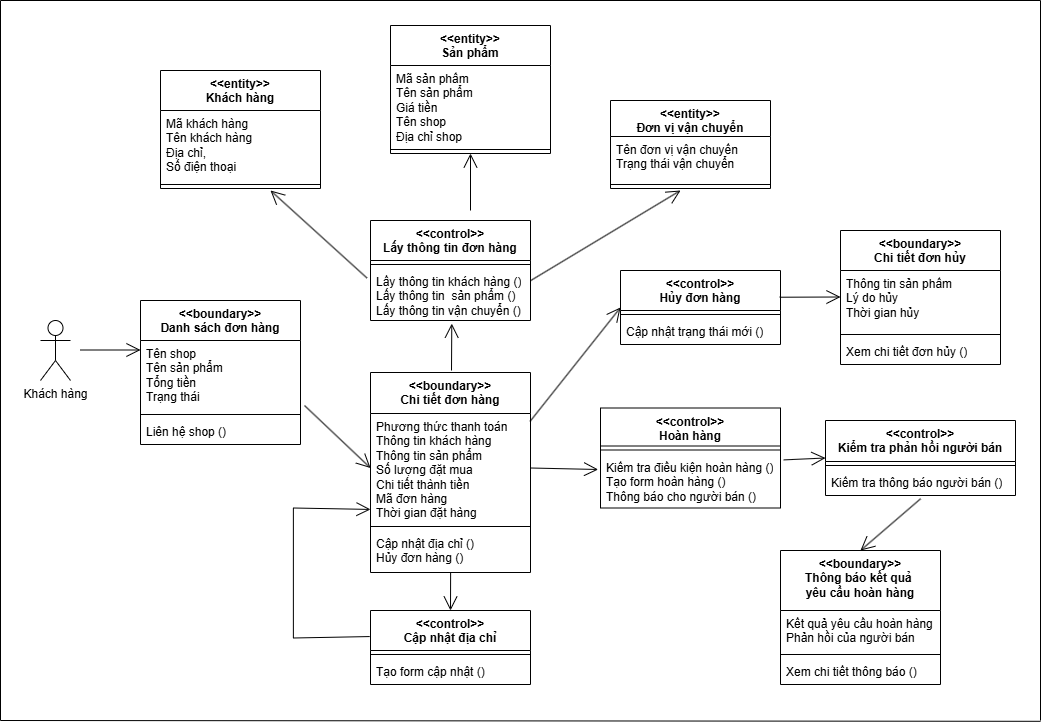

The diagram above was exported from draw.io. Its source (the exported page's mxGraphModel, read from the mxfile embedded in the PNG):
<mxGraphModel dx="2108" dy="1696" grid="1" gridSize="10" guides="1" tooltips="1" connect="1" arrows="1" fold="1" page="1" pageScale="1" pageWidth="827" pageHeight="1169" math="0" shadow="0">
  <root>
    <mxCell id="0" />
    <mxCell id="1" parent="0" />
    <mxCell id="161rVTM094mOv4woCnpc-1" value="Khách hàng" style="shape=umlActor;verticalLabelPosition=bottom;verticalAlign=top;html=1;" parent="1" vertex="1">
      <mxGeometry x="-120" y="160" width="30" height="60" as="geometry" />
    </mxCell>
    <mxCell id="161rVTM094mOv4woCnpc-2" value="" style="endArrow=open;endFill=1;endSize=12;html=1;rounded=0;" parent="1" edge="1">
      <mxGeometry width="160" relative="1" as="geometry">
        <mxPoint x="-80" y="189.5" as="sourcePoint" />
        <mxPoint x="-20" y="189.5" as="targetPoint" />
      </mxGeometry>
    </mxCell>
    <mxCell id="161rVTM094mOv4woCnpc-8" value="&amp;lt;&amp;lt;boundary&amp;gt;&amp;gt;&lt;div&gt;Chi tiết đơn hàng&lt;/div&gt;" style="swimlane;fontStyle=1;align=center;verticalAlign=top;childLayout=stackLayout;horizontal=1;startSize=41;horizontalStack=0;resizeParent=1;resizeParentMax=0;resizeLast=0;collapsible=1;marginBottom=0;whiteSpace=wrap;html=1;" parent="1" vertex="1">
      <mxGeometry x="210" y="212" width="160" height="200" as="geometry" />
    </mxCell>
    <mxCell id="161rVTM094mOv4woCnpc-9" value="Phương thức thanh toán&lt;div&gt;Thông tin khách hàng&lt;/div&gt;&lt;div&gt;Thông tin sản phẩm&lt;/div&gt;&lt;div&gt;Số lượng đặt mua&lt;/div&gt;&lt;div&gt;Chi tiết thành tiền&lt;/div&gt;&lt;div&gt;Mã đơn hàng&lt;/div&gt;&lt;div&gt;Thời gian đặt hàng&lt;/div&gt;" style="text;strokeColor=none;fillColor=none;align=left;verticalAlign=top;spacingLeft=4;spacingRight=4;overflow=hidden;rotatable=0;points=[[0,0.5],[1,0.5]];portConstraint=eastwest;whiteSpace=wrap;html=1;" parent="161rVTM094mOv4woCnpc-8" vertex="1">
      <mxGeometry y="41" width="160" height="109" as="geometry" />
    </mxCell>
    <mxCell id="161rVTM094mOv4woCnpc-10" value="" style="line;strokeWidth=1;fillColor=none;align=left;verticalAlign=middle;spacingTop=-1;spacingLeft=3;spacingRight=3;rotatable=0;labelPosition=right;points=[];portConstraint=eastwest;strokeColor=inherit;" parent="161rVTM094mOv4woCnpc-8" vertex="1">
      <mxGeometry y="150" width="160" height="8" as="geometry" />
    </mxCell>
    <mxCell id="161rVTM094mOv4woCnpc-11" value="Cập nhật địa chỉ ()&lt;div&gt;Hủy đơn hàng ()&lt;/div&gt;" style="text;strokeColor=none;fillColor=none;align=left;verticalAlign=top;spacingLeft=4;spacingRight=4;overflow=hidden;rotatable=0;points=[[0,0.5],[1,0.5]];portConstraint=eastwest;whiteSpace=wrap;html=1;" parent="161rVTM094mOv4woCnpc-8" vertex="1">
      <mxGeometry y="158" width="160" height="42" as="geometry" />
    </mxCell>
    <mxCell id="161rVTM094mOv4woCnpc-12" value="&amp;lt;&amp;lt;control&amp;gt;&amp;gt;&lt;div&gt;Lấy thông tin đơn hàng&lt;/div&gt;" style="swimlane;fontStyle=1;align=center;verticalAlign=top;childLayout=stackLayout;horizontal=1;startSize=40;horizontalStack=0;resizeParent=1;resizeParentMax=0;resizeLast=0;collapsible=1;marginBottom=0;whiteSpace=wrap;html=1;" parent="1" vertex="1">
      <mxGeometry x="210" y="60" width="160" height="100" as="geometry" />
    </mxCell>
    <mxCell id="161rVTM094mOv4woCnpc-14" value="" style="line;strokeWidth=1;fillColor=none;align=left;verticalAlign=middle;spacingTop=-1;spacingLeft=3;spacingRight=3;rotatable=0;labelPosition=right;points=[];portConstraint=eastwest;strokeColor=inherit;" parent="161rVTM094mOv4woCnpc-12" vertex="1">
      <mxGeometry y="40" width="160" height="8" as="geometry" />
    </mxCell>
    <mxCell id="161rVTM094mOv4woCnpc-15" value="Lấy thông tin khách hàng ()&lt;div&gt;Lấy thông tin&amp;nbsp; sản phẩm ()&lt;/div&gt;&lt;div&gt;Lấy thông tin vận chuyển ()&lt;/div&gt;" style="text;strokeColor=none;fillColor=none;align=left;verticalAlign=top;spacingLeft=4;spacingRight=4;overflow=hidden;rotatable=0;points=[[0,0.5],[1,0.5]];portConstraint=eastwest;whiteSpace=wrap;html=1;" parent="161rVTM094mOv4woCnpc-12" vertex="1">
      <mxGeometry y="48" width="160" height="52" as="geometry" />
    </mxCell>
    <mxCell id="161rVTM094mOv4woCnpc-16" value="&amp;lt;&amp;lt;entity&amp;gt;&amp;gt;&lt;div&gt;Khách hàng&lt;/div&gt;" style="swimlane;fontStyle=1;align=center;verticalAlign=top;childLayout=stackLayout;horizontal=1;startSize=40;horizontalStack=0;resizeParent=1;resizeParentMax=0;resizeLast=0;collapsible=1;marginBottom=0;whiteSpace=wrap;html=1;" parent="1" vertex="1">
      <mxGeometry y="-90" width="160" height="118" as="geometry" />
    </mxCell>
    <mxCell id="161rVTM094mOv4woCnpc-17" value="Mã khách hàng&lt;div&gt;Tên khách hàng&lt;/div&gt;&lt;div&gt;Địa chỉ,&lt;/div&gt;&lt;div&gt;Số điện thoại&lt;/div&gt;&lt;div&gt;&lt;br&gt;&lt;/div&gt;" style="text;strokeColor=none;fillColor=none;align=left;verticalAlign=top;spacingLeft=4;spacingRight=4;overflow=hidden;rotatable=0;points=[[0,0.5],[1,0.5]];portConstraint=eastwest;whiteSpace=wrap;html=1;" parent="161rVTM094mOv4woCnpc-16" vertex="1">
      <mxGeometry y="40" width="160" height="70" as="geometry" />
    </mxCell>
    <mxCell id="161rVTM094mOv4woCnpc-18" value="" style="line;strokeWidth=1;fillColor=none;align=left;verticalAlign=middle;spacingTop=-1;spacingLeft=3;spacingRight=3;rotatable=0;labelPosition=right;points=[];portConstraint=eastwest;strokeColor=inherit;" parent="161rVTM094mOv4woCnpc-16" vertex="1">
      <mxGeometry y="110" width="160" height="8" as="geometry" />
    </mxCell>
    <mxCell id="161rVTM094mOv4woCnpc-20" value="&amp;lt;&amp;lt;entity&amp;gt;&amp;gt;&lt;div&gt;Sản phẩm&lt;/div&gt;" style="swimlane;fontStyle=1;align=center;verticalAlign=top;childLayout=stackLayout;horizontal=1;startSize=40;horizontalStack=0;resizeParent=1;resizeParentMax=0;resizeLast=0;collapsible=1;marginBottom=0;whiteSpace=wrap;html=1;" parent="1" vertex="1">
      <mxGeometry x="230" y="-135" width="160" height="128" as="geometry" />
    </mxCell>
    <mxCell id="161rVTM094mOv4woCnpc-21" value="Mã sản phẩm&lt;div&gt;Tên sản phẩm&lt;/div&gt;&lt;div&gt;Giá tiền&lt;/div&gt;&lt;div&gt;Tên shop&lt;/div&gt;&lt;div&gt;Địa chỉ shop&lt;/div&gt;" style="text;strokeColor=none;fillColor=none;align=left;verticalAlign=top;spacingLeft=4;spacingRight=4;overflow=hidden;rotatable=0;points=[[0,0.5],[1,0.5]];portConstraint=eastwest;whiteSpace=wrap;html=1;" parent="161rVTM094mOv4woCnpc-20" vertex="1">
      <mxGeometry y="40" width="160" height="80" as="geometry" />
    </mxCell>
    <mxCell id="161rVTM094mOv4woCnpc-22" value="" style="line;strokeWidth=1;fillColor=none;align=left;verticalAlign=middle;spacingTop=-1;spacingLeft=3;spacingRight=3;rotatable=0;labelPosition=right;points=[];portConstraint=eastwest;strokeColor=inherit;" parent="161rVTM094mOv4woCnpc-20" vertex="1">
      <mxGeometry y="120" width="160" height="8" as="geometry" />
    </mxCell>
    <mxCell id="161rVTM094mOv4woCnpc-24" value="&amp;lt;&amp;lt;entity&amp;gt;&amp;gt;&lt;div&gt;Đơn vị vận chuyển&lt;/div&gt;" style="swimlane;fontStyle=1;align=center;verticalAlign=top;childLayout=stackLayout;horizontal=1;startSize=36;horizontalStack=0;resizeParent=1;resizeParentMax=0;resizeLast=0;collapsible=1;marginBottom=0;whiteSpace=wrap;html=1;" parent="1" vertex="1">
      <mxGeometry x="450" y="-60" width="160" height="88" as="geometry" />
    </mxCell>
    <mxCell id="161rVTM094mOv4woCnpc-25" value="Tên đơn vị vận chuyển&lt;div&gt;Trạng thái vận chuyển&lt;/div&gt;" style="text;strokeColor=none;fillColor=none;align=left;verticalAlign=top;spacingLeft=4;spacingRight=4;overflow=hidden;rotatable=0;points=[[0,0.5],[1,0.5]];portConstraint=eastwest;whiteSpace=wrap;html=1;" parent="161rVTM094mOv4woCnpc-24" vertex="1">
      <mxGeometry y="36" width="160" height="44" as="geometry" />
    </mxCell>
    <mxCell id="161rVTM094mOv4woCnpc-26" value="" style="line;strokeWidth=1;fillColor=none;align=left;verticalAlign=middle;spacingTop=-1;spacingLeft=3;spacingRight=3;rotatable=0;labelPosition=right;points=[];portConstraint=eastwest;strokeColor=inherit;" parent="161rVTM094mOv4woCnpc-24" vertex="1">
      <mxGeometry y="80" width="160" height="8" as="geometry" />
    </mxCell>
    <mxCell id="161rVTM094mOv4woCnpc-29" value="&amp;lt;&amp;lt;control&amp;gt;&amp;gt;&lt;div&gt;Hủy đơn hàng&lt;/div&gt;" style="swimlane;fontStyle=1;align=center;verticalAlign=top;childLayout=stackLayout;horizontal=1;startSize=40;horizontalStack=0;resizeParent=1;resizeParentMax=0;resizeLast=0;collapsible=1;marginBottom=0;whiteSpace=wrap;html=1;" parent="1" vertex="1">
      <mxGeometry x="460" y="110" width="160" height="74" as="geometry" />
    </mxCell>
    <mxCell id="161rVTM094mOv4woCnpc-31" value="" style="line;strokeWidth=1;fillColor=none;align=left;verticalAlign=middle;spacingTop=-1;spacingLeft=3;spacingRight=3;rotatable=0;labelPosition=right;points=[];portConstraint=eastwest;strokeColor=inherit;" parent="161rVTM094mOv4woCnpc-29" vertex="1">
      <mxGeometry y="40" width="160" height="8" as="geometry" />
    </mxCell>
    <mxCell id="161rVTM094mOv4woCnpc-32" value="Cập nhật trạng thái mới ()" style="text;strokeColor=none;fillColor=none;align=left;verticalAlign=top;spacingLeft=4;spacingRight=4;overflow=hidden;rotatable=0;points=[[0,0.5],[1,0.5]];portConstraint=eastwest;whiteSpace=wrap;html=1;" parent="161rVTM094mOv4woCnpc-29" vertex="1">
      <mxGeometry y="48" width="160" height="26" as="geometry" />
    </mxCell>
    <mxCell id="161rVTM094mOv4woCnpc-33" value="&amp;lt;&amp;lt;boundary&amp;gt;&amp;gt;&lt;div&gt;Chi tiết đơn hủy&lt;/div&gt;" style="swimlane;fontStyle=1;align=center;verticalAlign=top;childLayout=stackLayout;horizontal=1;startSize=40;horizontalStack=0;resizeParent=1;resizeParentMax=0;resizeLast=0;collapsible=1;marginBottom=0;whiteSpace=wrap;html=1;" parent="1" vertex="1">
      <mxGeometry x="680" y="70" width="160" height="134" as="geometry" />
    </mxCell>
    <mxCell id="161rVTM094mOv4woCnpc-34" value="Thông tin sản phẩm&lt;div&gt;Lý do hủy&lt;/div&gt;&lt;div&gt;Thời gian hủy&lt;/div&gt;" style="text;strokeColor=none;fillColor=none;align=left;verticalAlign=top;spacingLeft=4;spacingRight=4;overflow=hidden;rotatable=0;points=[[0,0.5],[1,0.5]];portConstraint=eastwest;whiteSpace=wrap;html=1;" parent="161rVTM094mOv4woCnpc-33" vertex="1">
      <mxGeometry y="40" width="160" height="60" as="geometry" />
    </mxCell>
    <mxCell id="161rVTM094mOv4woCnpc-35" value="" style="line;strokeWidth=1;fillColor=none;align=left;verticalAlign=middle;spacingTop=-1;spacingLeft=3;spacingRight=3;rotatable=0;labelPosition=right;points=[];portConstraint=eastwest;strokeColor=inherit;" parent="161rVTM094mOv4woCnpc-33" vertex="1">
      <mxGeometry y="100" width="160" height="8" as="geometry" />
    </mxCell>
    <mxCell id="161rVTM094mOv4woCnpc-36" value="Xem chi tiết đơn hủy ()" style="text;strokeColor=none;fillColor=none;align=left;verticalAlign=top;spacingLeft=4;spacingRight=4;overflow=hidden;rotatable=0;points=[[0,0.5],[1,0.5]];portConstraint=eastwest;whiteSpace=wrap;html=1;" parent="161rVTM094mOv4woCnpc-33" vertex="1">
      <mxGeometry y="108" width="160" height="26" as="geometry" />
    </mxCell>
    <mxCell id="161rVTM094mOv4woCnpc-37" value="&amp;lt;&amp;lt;control&amp;gt;&amp;gt;&lt;div&gt;Hoàn hàng&lt;/div&gt;" style="swimlane;fontStyle=1;align=center;verticalAlign=top;childLayout=stackLayout;horizontal=1;startSize=38;horizontalStack=0;resizeParent=1;resizeParentMax=0;resizeLast=0;collapsible=1;marginBottom=0;whiteSpace=wrap;html=1;" parent="1" vertex="1">
      <mxGeometry x="440" y="247.5" width="180" height="100" as="geometry" />
    </mxCell>
    <mxCell id="161rVTM094mOv4woCnpc-39" value="" style="line;strokeWidth=1;fillColor=none;align=left;verticalAlign=middle;spacingTop=-1;spacingLeft=3;spacingRight=3;rotatable=0;labelPosition=right;points=[];portConstraint=eastwest;strokeColor=inherit;" parent="161rVTM094mOv4woCnpc-37" vertex="1">
      <mxGeometry y="38" width="180" height="8" as="geometry" />
    </mxCell>
    <mxCell id="161rVTM094mOv4woCnpc-40" value="Kiểm tra điều kiện hoàn hàng ()&lt;div&gt;Tạo form hoàn hàng ()&lt;/div&gt;&lt;div&gt;Thông báo cho người bán ()&lt;/div&gt;" style="text;strokeColor=none;fillColor=none;align=left;verticalAlign=top;spacingLeft=4;spacingRight=4;overflow=hidden;rotatable=0;points=[[0,0.5],[1,0.5]];portConstraint=eastwest;whiteSpace=wrap;html=1;" parent="161rVTM094mOv4woCnpc-37" vertex="1">
      <mxGeometry y="46" width="180" height="54" as="geometry" />
    </mxCell>
    <mxCell id="RKrMvSPl0oykTDopNpss-1" value="&amp;lt;&amp;lt;boundary&amp;gt;&amp;gt;&lt;div&gt;Danh sách đơn hàng&lt;/div&gt;" style="swimlane;fontStyle=1;align=center;verticalAlign=top;childLayout=stackLayout;horizontal=1;startSize=40;horizontalStack=0;resizeParent=1;resizeParentMax=0;resizeLast=0;collapsible=1;marginBottom=0;whiteSpace=wrap;html=1;" parent="1" vertex="1">
      <mxGeometry x="-20" y="140" width="160" height="144" as="geometry" />
    </mxCell>
    <mxCell id="RKrMvSPl0oykTDopNpss-2" value="Tên shop&lt;div&gt;Tên sản phẩm&lt;/div&gt;&lt;div&gt;Tổng tiền&lt;/div&gt;&lt;div&gt;Trạng thái&lt;/div&gt;" style="text;strokeColor=none;fillColor=none;align=left;verticalAlign=top;spacingLeft=4;spacingRight=4;overflow=hidden;rotatable=0;points=[[0,0.5],[1,0.5]];portConstraint=eastwest;whiteSpace=wrap;html=1;" parent="RKrMvSPl0oykTDopNpss-1" vertex="1">
      <mxGeometry y="40" width="160" height="70" as="geometry" />
    </mxCell>
    <mxCell id="RKrMvSPl0oykTDopNpss-3" value="" style="line;strokeWidth=1;fillColor=none;align=left;verticalAlign=middle;spacingTop=-1;spacingLeft=3;spacingRight=3;rotatable=0;labelPosition=right;points=[];portConstraint=eastwest;strokeColor=inherit;" parent="RKrMvSPl0oykTDopNpss-1" vertex="1">
      <mxGeometry y="110" width="160" height="8" as="geometry" />
    </mxCell>
    <mxCell id="RKrMvSPl0oykTDopNpss-4" value="Liên hệ shop ()" style="text;strokeColor=none;fillColor=none;align=left;verticalAlign=top;spacingLeft=4;spacingRight=4;overflow=hidden;rotatable=0;points=[[0,0.5],[1,0.5]];portConstraint=eastwest;whiteSpace=wrap;html=1;" parent="RKrMvSPl0oykTDopNpss-1" vertex="1">
      <mxGeometry y="118" width="160" height="26" as="geometry" />
    </mxCell>
    <mxCell id="-i8qqz5Ykr1eduCpAMNf-1" value="&amp;lt;&amp;lt;control&amp;gt;&amp;gt;&lt;div&gt;Kiểm tra phản hồi người bán&lt;/div&gt;" style="swimlane;fontStyle=1;align=center;verticalAlign=top;childLayout=stackLayout;horizontal=1;startSize=41;horizontalStack=0;resizeParent=1;resizeParentMax=0;resizeLast=0;collapsible=1;marginBottom=0;whiteSpace=wrap;html=1;" vertex="1" parent="1">
      <mxGeometry x="665" y="260" width="190" height="75" as="geometry" />
    </mxCell>
    <mxCell id="-i8qqz5Ykr1eduCpAMNf-3" value="" style="line;strokeWidth=1;fillColor=none;align=left;verticalAlign=middle;spacingTop=-1;spacingLeft=3;spacingRight=3;rotatable=0;labelPosition=right;points=[];portConstraint=eastwest;strokeColor=inherit;" vertex="1" parent="-i8qqz5Ykr1eduCpAMNf-1">
      <mxGeometry y="41" width="190" height="8" as="geometry" />
    </mxCell>
    <mxCell id="-i8qqz5Ykr1eduCpAMNf-4" value="Kiểm tra thông báo người bán ()" style="text;strokeColor=none;fillColor=none;align=left;verticalAlign=top;spacingLeft=4;spacingRight=4;overflow=hidden;rotatable=0;points=[[0,0.5],[1,0.5]];portConstraint=eastwest;whiteSpace=wrap;html=1;" vertex="1" parent="-i8qqz5Ykr1eduCpAMNf-1">
      <mxGeometry y="49" width="190" height="26" as="geometry" />
    </mxCell>
    <mxCell id="-i8qqz5Ykr1eduCpAMNf-5" value="&amp;lt;&amp;lt;boundary&amp;gt;&amp;gt;&lt;div&gt;Thông báo kết quả&amp;nbsp;&lt;/div&gt;&lt;div&gt;yêu cầu hoàn hàng&lt;/div&gt;" style="swimlane;fontStyle=1;align=center;verticalAlign=top;childLayout=stackLayout;horizontal=1;startSize=60;horizontalStack=0;resizeParent=1;resizeParentMax=0;resizeLast=0;collapsible=1;marginBottom=0;whiteSpace=wrap;html=1;" vertex="1" parent="1">
      <mxGeometry x="620" y="390" width="160" height="134" as="geometry" />
    </mxCell>
    <mxCell id="-i8qqz5Ykr1eduCpAMNf-6" value="Kết quả yêu cầu hoàn hàng&lt;div&gt;Phản hồi của người bán&lt;/div&gt;&lt;div&gt;&lt;br&gt;&lt;/div&gt;" style="text;strokeColor=none;fillColor=none;align=left;verticalAlign=top;spacingLeft=4;spacingRight=4;overflow=hidden;rotatable=0;points=[[0,0.5],[1,0.5]];portConstraint=eastwest;whiteSpace=wrap;html=1;" vertex="1" parent="-i8qqz5Ykr1eduCpAMNf-5">
      <mxGeometry y="60" width="160" height="40" as="geometry" />
    </mxCell>
    <mxCell id="-i8qqz5Ykr1eduCpAMNf-7" value="" style="line;strokeWidth=1;fillColor=none;align=left;verticalAlign=middle;spacingTop=-1;spacingLeft=3;spacingRight=3;rotatable=0;labelPosition=right;points=[];portConstraint=eastwest;strokeColor=inherit;" vertex="1" parent="-i8qqz5Ykr1eduCpAMNf-5">
      <mxGeometry y="100" width="160" height="8" as="geometry" />
    </mxCell>
    <mxCell id="-i8qqz5Ykr1eduCpAMNf-8" value="Xem chi tiết thông báo ()" style="text;strokeColor=none;fillColor=none;align=left;verticalAlign=top;spacingLeft=4;spacingRight=4;overflow=hidden;rotatable=0;points=[[0,0.5],[1,0.5]];portConstraint=eastwest;whiteSpace=wrap;html=1;" vertex="1" parent="-i8qqz5Ykr1eduCpAMNf-5">
      <mxGeometry y="108" width="160" height="26" as="geometry" />
    </mxCell>
    <mxCell id="-i8qqz5Ykr1eduCpAMNf-9" value="" style="endArrow=open;endFill=1;endSize=12;html=1;rounded=0;entryX=0;entryY=0.5;entryDx=0;entryDy=0;" edge="1" parent="1" target="161rVTM094mOv4woCnpc-9">
      <mxGeometry width="160" relative="1" as="geometry">
        <mxPoint x="144" y="245" as="sourcePoint" />
        <mxPoint x="240" y="280" as="targetPoint" />
        <Array as="points" />
      </mxGeometry>
    </mxCell>
    <mxCell id="-i8qqz5Ykr1eduCpAMNf-11" value="" style="endArrow=open;endFill=1;endSize=12;html=1;rounded=0;entryX=0.5;entryY=1;entryDx=0;entryDy=0;" edge="1" parent="1" target="161rVTM094mOv4woCnpc-20">
      <mxGeometry width="160" relative="1" as="geometry">
        <mxPoint x="310" y="50" as="sourcePoint" />
        <mxPoint x="370" y="20" as="targetPoint" />
      </mxGeometry>
    </mxCell>
    <mxCell id="-i8qqz5Ykr1eduCpAMNf-12" value="" style="endArrow=open;endFill=1;endSize=12;html=1;rounded=0;entryX=0.508;entryY=1.06;entryDx=0;entryDy=0;entryPerimeter=0;" edge="1" parent="1" target="161rVTM094mOv4woCnpc-15">
      <mxGeometry width="160" relative="1" as="geometry">
        <mxPoint x="291" y="210" as="sourcePoint" />
        <mxPoint x="370" y="180" as="targetPoint" />
      </mxGeometry>
    </mxCell>
    <mxCell id="-i8qqz5Ykr1eduCpAMNf-13" value="" style="endArrow=open;endFill=1;endSize=12;html=1;rounded=0;exitX=-0.022;exitY=0.183;exitDx=0;exitDy=0;exitPerimeter=0;" edge="1" parent="1" source="161rVTM094mOv4woCnpc-15">
      <mxGeometry width="160" relative="1" as="geometry">
        <mxPoint x="130" y="50" as="sourcePoint" />
        <mxPoint x="110" y="30" as="targetPoint" />
      </mxGeometry>
    </mxCell>
    <mxCell id="-i8qqz5Ykr1eduCpAMNf-14" value="" style="endArrow=open;endFill=1;endSize=12;html=1;rounded=0;exitX=1.003;exitY=0.229;exitDx=0;exitDy=0;exitPerimeter=0;" edge="1" parent="1" source="161rVTM094mOv4woCnpc-15">
      <mxGeometry width="160" relative="1" as="geometry">
        <mxPoint x="460" y="70" as="sourcePoint" />
        <mxPoint x="520" y="30" as="targetPoint" />
      </mxGeometry>
    </mxCell>
    <mxCell id="-i8qqz5Ykr1eduCpAMNf-15" value="" style="endArrow=open;endFill=1;endSize=12;html=1;rounded=0;entryX=0;entryY=0.5;entryDx=0;entryDy=0;exitX=0.997;exitY=0.073;exitDx=0;exitDy=0;exitPerimeter=0;" edge="1" parent="1" source="161rVTM094mOv4woCnpc-9" target="161rVTM094mOv4woCnpc-29">
      <mxGeometry width="160" relative="1" as="geometry">
        <mxPoint x="394" y="240" as="sourcePoint" />
        <mxPoint x="490" y="200" as="targetPoint" />
      </mxGeometry>
    </mxCell>
    <mxCell id="-i8qqz5Ykr1eduCpAMNf-16" value="" style="endArrow=open;endFill=1;endSize=12;html=1;rounded=0;exitX=1;exitY=0.5;exitDx=0;exitDy=0;entryX=-0.013;entryY=0.287;entryDx=0;entryDy=0;entryPerimeter=0;" edge="1" parent="1" source="161rVTM094mOv4woCnpc-9" target="161rVTM094mOv4woCnpc-40">
      <mxGeometry width="160" relative="1" as="geometry">
        <mxPoint x="420" y="350" as="sourcePoint" />
        <mxPoint x="480" y="350" as="targetPoint" />
      </mxGeometry>
    </mxCell>
    <mxCell id="-i8qqz5Ykr1eduCpAMNf-17" value="" style="endArrow=open;endFill=1;endSize=12;html=1;rounded=0;exitX=1;exitY=0;exitDx=0;exitDy=0;exitPerimeter=0;entryX=0.005;entryY=0.663;entryDx=0;entryDy=0;entryPerimeter=0;" edge="1" parent="1">
      <mxGeometry width="160" relative="1" as="geometry">
        <mxPoint x="619.2" y="136.72" as="sourcePoint" />
        <mxPoint x="680.0000000000002" y="136.49999999999997" as="targetPoint" />
      </mxGeometry>
    </mxCell>
    <mxCell id="-i8qqz5Ykr1eduCpAMNf-18" value="" style="endArrow=open;endFill=1;endSize=12;html=1;rounded=0;exitX=1.018;exitY=0.109;exitDx=0;exitDy=0;exitPerimeter=0;entryX=0;entryY=0.5;entryDx=0;entryDy=0;" edge="1" parent="1" source="161rVTM094mOv4woCnpc-40" target="-i8qqz5Ykr1eduCpAMNf-1">
      <mxGeometry width="160" relative="1" as="geometry">
        <mxPoint x="700" y="360" as="sourcePoint" />
        <mxPoint x="760" y="360" as="targetPoint" />
      </mxGeometry>
    </mxCell>
    <mxCell id="-i8qqz5Ykr1eduCpAMNf-19" value="" style="endArrow=open;endFill=1;endSize=12;html=1;rounded=0;exitX=0.501;exitY=1.123;exitDx=0;exitDy=0;exitPerimeter=0;entryX=0.5;entryY=0;entryDx=0;entryDy=0;" edge="1" parent="1" source="-i8qqz5Ykr1eduCpAMNf-4" target="-i8qqz5Ykr1eduCpAMNf-5">
      <mxGeometry width="160" relative="1" as="geometry">
        <mxPoint x="830" y="370" as="sourcePoint" />
        <mxPoint x="890" y="370" as="targetPoint" />
      </mxGeometry>
    </mxCell>
    <mxCell id="-i8qqz5Ykr1eduCpAMNf-20" value="" style="endArrow=none;html=1;rounded=0;" edge="1" parent="1">
      <mxGeometry width="50" height="50" relative="1" as="geometry">
        <mxPoint x="-160" y="560" as="sourcePoint" />
        <mxPoint x="880" y="560.800048828125" as="targetPoint" />
      </mxGeometry>
    </mxCell>
    <mxCell id="-i8qqz5Ykr1eduCpAMNf-21" value="" style="endArrow=none;html=1;rounded=0;" edge="1" parent="1">
      <mxGeometry width="50" height="50" relative="1" as="geometry">
        <mxPoint x="-160" y="560" as="sourcePoint" />
        <mxPoint x="-160" y="-160" as="targetPoint" />
      </mxGeometry>
    </mxCell>
    <mxCell id="-i8qqz5Ykr1eduCpAMNf-22" value="" style="endArrow=none;html=1;rounded=0;" edge="1" parent="1">
      <mxGeometry width="50" height="50" relative="1" as="geometry">
        <mxPoint x="-160" y="-160" as="sourcePoint" />
        <mxPoint x="880" y="-160" as="targetPoint" />
      </mxGeometry>
    </mxCell>
    <mxCell id="-i8qqz5Ykr1eduCpAMNf-23" value="" style="endArrow=none;html=1;rounded=0;" edge="1" parent="1">
      <mxGeometry width="50" height="50" relative="1" as="geometry">
        <mxPoint x="880" y="560" as="sourcePoint" />
        <mxPoint x="880" y="-160" as="targetPoint" />
      </mxGeometry>
    </mxCell>
    <mxCell id="-i8qqz5Ykr1eduCpAMNf-25" value="" style="endArrow=open;endFill=1;endSize=12;html=1;rounded=0;exitX=0.457;exitY=1.081;exitDx=0;exitDy=0;exitPerimeter=0;" edge="1" parent="1">
      <mxGeometry width="160" relative="1" as="geometry">
        <mxPoint x="290.1199999999999" y="412.00200000000007" as="sourcePoint" />
        <mxPoint x="290" y="450" as="targetPoint" />
      </mxGeometry>
    </mxCell>
    <mxCell id="-i8qqz5Ykr1eduCpAMNf-26" value="&amp;lt;&amp;lt;control&amp;gt;&amp;gt;&lt;div&gt;Cập nhật địa chỉ&lt;/div&gt;" style="swimlane;fontStyle=1;align=center;verticalAlign=top;childLayout=stackLayout;horizontal=1;startSize=40;horizontalStack=0;resizeParent=1;resizeParentMax=0;resizeLast=0;collapsible=1;marginBottom=0;whiteSpace=wrap;html=1;" vertex="1" parent="1">
      <mxGeometry x="210" y="450" width="160" height="74" as="geometry" />
    </mxCell>
    <mxCell id="-i8qqz5Ykr1eduCpAMNf-28" value="" style="line;strokeWidth=1;fillColor=none;align=left;verticalAlign=middle;spacingTop=-1;spacingLeft=3;spacingRight=3;rotatable=0;labelPosition=right;points=[];portConstraint=eastwest;strokeColor=inherit;" vertex="1" parent="-i8qqz5Ykr1eduCpAMNf-26">
      <mxGeometry y="40" width="160" height="8" as="geometry" />
    </mxCell>
    <mxCell id="-i8qqz5Ykr1eduCpAMNf-29" value="Tạo form cập nhật ()" style="text;strokeColor=none;fillColor=none;align=left;verticalAlign=top;spacingLeft=4;spacingRight=4;overflow=hidden;rotatable=0;points=[[0,0.5],[1,0.5]];portConstraint=eastwest;whiteSpace=wrap;html=1;" vertex="1" parent="-i8qqz5Ykr1eduCpAMNf-26">
      <mxGeometry y="48" width="160" height="26" as="geometry" />
    </mxCell>
    <mxCell id="-i8qqz5Ykr1eduCpAMNf-30" value="" style="endArrow=open;endFill=1;endSize=12;html=1;rounded=0;exitX=-0.023;exitY=0.386;exitDx=0;exitDy=0;exitPerimeter=0;entryX=-0.018;entryY=0.903;entryDx=0;entryDy=0;entryPerimeter=0;" edge="1" parent="1">
      <mxGeometry width="160" relative="1" as="geometry">
        <mxPoint x="209.20000000000016" y="476.06399999999985" as="sourcePoint" />
        <mxPoint x="209.9999999999999" y="348.9269999999999" as="targetPoint" />
        <Array as="points">
          <mxPoint x="132.88" y="477.5" />
          <mxPoint x="132.88" y="347.5" />
        </Array>
      </mxGeometry>
    </mxCell>
  </root>
</mxGraphModel>